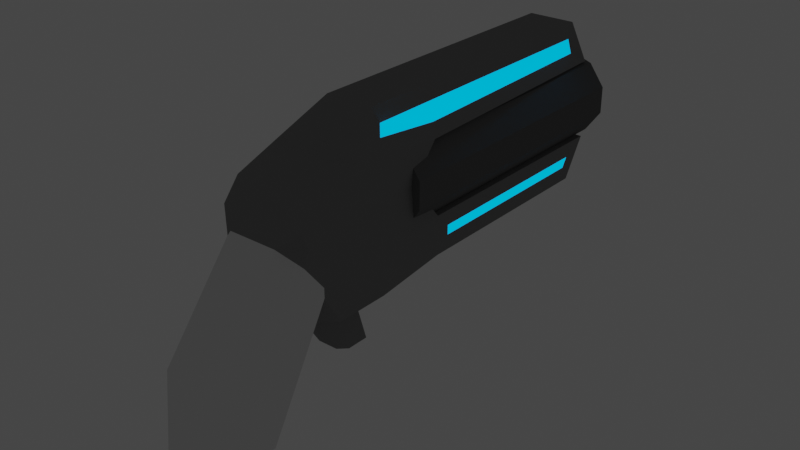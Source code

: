 # Source: Laser.blend  (saved by Blender 2.90.8; exported with 4.5.12 LTS)
import bpy
from mathutils import Matrix  # noqa: F401  (used for matrix-valued properties, if any)

bpy.ops.wm.read_factory_settings(use_empty=True)
scene = bpy.context.scene
scene.name = 'Scene'

# ---- collections
col_collection = bpy.data.collections.new('Collection'); scene.collection.children.link(col_collection)

# ---- materials (node trees are filled in below, after node groups)
mat_metal_01 = bpy.data.materials.new('Metal_01')
mat_metal_01.use_transparent_shadow = False
mat_metal_01.diffuse_color = (0.25, 0.25, 0.25, 1.0)
mat_metal_01.roughness = 0.6733
mat_rubber_handle_1 = bpy.data.materials.new('Rubber_Handle_1')
mat_rubber_handle_1.use_transparent_shadow = False
mat_rubber_handle_1.roughness = 0.6733
mat_blue_glow = bpy.data.materials.new('Blue_Glow')
mat_blue_glow.use_transparent_shadow = False
mat_blue_glow.diffuse_color = (0.0, 0.5, 1.0, 1.0)
mat_blue_glow.roughness = 0.6733
mat_full_reflection = bpy.data.materials.new('Full_Reflection')
mat_full_reflection.use_transparent_shadow = False
mat_full_reflection.diffuse_color = (0.15, 0.15, 0.15, 1.0)
mat_full_reflection.roughness = 0.6733

# ---- material node trees
mat_metal_01.use_nodes = True; mat_metal_01.node_tree.nodes.clear()
_N = mat_metal_01.node_tree.nodes; _L = mat_metal_01.node_tree.links
n0 = _N.new('ShaderNodeBsdfPrincipled'); n0.name = 'Principled BSDF'; n0.location = (10, 300)
n0.distribution = 'GGX'
n0.subsurface_method = 'BURLEY'
n0.inputs[0].default_value = (0.25, 0.25, 0.25, 1.0)
n0.inputs[2].default_value = 0.6733
n0.inputs[3].default_value = 1.0
n0.inputs[27].default_value = (0.0, 0.0, 0.0, 1.0)
n0.inputs[28].default_value = 1.0
n1 = _N.new('ShaderNodeOutputMaterial'); n1.name = 'Material Output'; n1.location = (300, 300)
_L.new(n0.outputs[0], n1.inputs[0])
n1.is_active_output = True
mat_rubber_handle_1.use_nodes = True; mat_rubber_handle_1.node_tree.nodes.clear()
_N = mat_rubber_handle_1.node_tree.nodes; _L = mat_rubber_handle_1.node_tree.links
n0 = _N.new('ShaderNodeBsdfPrincipled'); n0.name = 'Principled BSDF'; n0.location = (10, 300)
n0.distribution = 'GGX'
n0.subsurface_method = 'BURLEY'
n0.inputs[2].default_value = 0.6733
n0.inputs[3].default_value = 1.0
n0.inputs[27].default_value = (0.0, 0.0, 0.0, 1.0)
n0.inputs[28].default_value = 1.0
n1 = _N.new('ShaderNodeOutputMaterial'); n1.name = 'Material Output'; n1.location = (300, 300)
_L.new(n0.outputs[0], n1.inputs[0])
n1.is_active_output = True
mat_blue_glow.use_nodes = True; mat_blue_glow.node_tree.nodes.clear()
_N = mat_blue_glow.node_tree.nodes; _L = mat_blue_glow.node_tree.links
n0 = _N.new('ShaderNodeBsdfPrincipled'); n0.name = 'Principled BSDF'; n0.location = (10, 300)
n0.distribution = 'GGX'
n0.subsurface_method = 'BURLEY'
n0.inputs[0].default_value = (0.0, 0.5, 1.0, 1.0)
n0.inputs[2].default_value = 0.6733
n0.inputs[3].default_value = 1.0
n0.inputs[27].default_value = (0.0, 0.5, 1.0, 1.0)
n0.inputs[28].default_value = 1.0
n1 = _N.new('ShaderNodeOutputMaterial'); n1.name = 'Material Output'; n1.location = (300, 300)
_L.new(n0.outputs[0], n1.inputs[0])
n1.is_active_output = True
mat_full_reflection.use_nodes = True; mat_full_reflection.node_tree.nodes.clear()
_N = mat_full_reflection.node_tree.nodes; _L = mat_full_reflection.node_tree.links
n0 = _N.new('ShaderNodeBsdfPrincipled'); n0.name = 'Principled BSDF'; n0.location = (10, 300)
n0.distribution = 'GGX'
n0.subsurface_method = 'BURLEY'
n0.inputs[0].default_value = (0.15, 0.15, 0.15, 1.0)
n0.inputs[2].default_value = 0.6733
n0.inputs[3].default_value = 1.0
n0.inputs[27].default_value = (0.0, 0.0, 0.0, 1.0)
n0.inputs[28].default_value = 1.0
n1 = _N.new('ShaderNodeOutputMaterial'); n1.name = 'Material Output'; n1.location = (300, 300)
_L.new(n0.outputs[0], n1.inputs[0])
n1.is_active_output = True

# ---- world
world_world = bpy.data.worlds.new('World'); scene.world = world_world
world_world.use_nodes = True; world_world.node_tree.nodes.clear()
_N = world_world.node_tree.nodes; _L = world_world.node_tree.links
n0 = _N.new('ShaderNodeOutputWorld'); n0.name = 'World Output'; n0.location = (300, 300)
n1 = _N.new('ShaderNodeBackground'); n1.name = 'Background'; n1.location = (10, 300)
n1.inputs[0].default_value = (0.05088, 0.05088, 0.05088, 1.0)
_L.new(n1.outputs[0], n0.inputs[0])
n0.is_active_output = True
world_world.color = (0.05088, 0.05088, 0.05088)
world_world.use_sun_shadow = False
world_world.sun_shadow_jitter_overblur = 0.0

# ---- meshes
me_laser_pistol_01_cube_003 = bpy.data.meshes.new('Laser_Pistol_01_Cube.003')
me_laser_pistol_01_cube_003.from_pydata([(-0.07031, 0.3861, -1.389), (-0.07031, 0.5268, -1.3), (0.07031, 0.5268, -1.3), (0.07031, 0.3861, -1.389), (0.1259, 0.4348, -0.3055), (0.07031, 0.5268, -0.4222), (-0.07031, 0.5268, -0.4222), (-0.1259, 0.4348, -0.3055), (-0.1259, 0.3861, -0.1708), (0.1259, 0.3861, -0.1708), (0.07031, 0.5268, -0.652), (-0.07031, 0.5268, -0.652), (0.0981, 0.3861, -0.6311), (-0.0981, 0.3861, -0.6311), (0.0981, 0.2868, -0.5497), (0.1259, 0.2868, -0.299), (0.1259, 0.1646, -0.3969), (0.0981, 0.1646, -0.6476), (-0.0981, 0.2868, -0.5497), (-0.1259, 0.2868, -0.299), (-0.1259, 0.2868, -0.1421), (-0.1259, 0.3276, -0.1228), (-0.1259, 0.242, -0.1253), (-0.1259, 0.1646, -0.3969), (-0.1259, 0.1646, -0.1873), (0.1259, 0.2868, -0.1421), (0.1259, 0.242, -0.1253), (0.1259, 0.1646, -0.1873), (-0.0981, 0.1646, -0.6476), (0.0981, 0.1646, -1.351), (-0.0981, 0.1646, -1.351), (-0.0981, 0.04818, -0.6476), (0.0981, 0.04818, -0.6476), (0.1259, 0.04818, -0.3969), (-0.1259, 0.04818, -0.3969), (-0.1259, 0.04818, -0.24), (-0.1259, 0.1366, -0.1873), (0.1259, 0.3276, -0.1228), (0.0981, 0.04818, -1.28), (-0.0981, 0.04818, -1.28), (0.1259, 0.1366, -0.1873), (0.1259, 0.04818, -0.24), (-0.07191, 0.2868, -0.08941), (0.07191, 0.2868, -0.08941), (0.07029, 0.04818, -0.1873), (0.04086, 0.04818, -0.2239), (0.07318, 0.04818, -0.2546), (0.07389, -0.2306, 0.1385), (-0.07389, -0.2306, 0.1385), (-0.07389, -0.2414, 0.1295), (-0.01829, -0.2868, 0.09194), (0.01829, -0.2868, 0.09194), (0.07389, -0.2414, 0.1295), (0.07389, -0.2147, 0.1516), (0.01991, -0.1715, 0.1873), (-0.01991, -0.1715, 0.1873), (-0.07389, -0.2147, 0.1516), (-0.07029, 0.04818, -0.1873), (0.07318, 0.04818, -0.3458), (0.05319, -0.1115, -0.3442), (0.05319, -0.1115, -0.4105), (-0.07318, 0.04818, -0.3458), (-0.07318, 0.04818, -0.2546), (-0.04086, 0.04818, -0.2239), (-0.05319, -0.1115, -0.4105), (0.0297, -0.1115, -0.3219), (-0.0297, -0.1115, -0.3219), (-0.05319, -0.1115, -0.3442), (-0.109, 0.4634, -0.4085), (-0.08899, 0.4295, -0.6336), (-0.0823, 0.4843, -0.4388), (-0.07533, 0.483, -1.275), (-0.07925, 0.4834, -0.652), (-0.06737, 0.4299, -1.308), (0.07533, 0.483, -1.275), (0.06737, 0.4299, -1.308), (0.08899, 0.4295, -0.6336), (0.0823, 0.4843, -0.4388), (0.07925, 0.4834, -0.652), (0.109, 0.4634, -0.4085), (0.0981, 0.09226, -0.6917), (0.0981, 0.1205, -0.6917), (-0.0981, 0.1205, -0.6917), (-0.0981, 0.09226, -0.6917), (0.0981, 0.1205, -1.273), (0.0981, 0.09226, -1.256), (-0.0981, 0.09226, -1.256), (-0.0981, 0.1205, -1.273), (-0.1312, 0.1033, -0.02143), (-0.1312, 0.02629, -0.07954), (-0.1365, -0.112, 0.02823), (-0.1365, -0.03553, 0.0824), (0.0825, 0.01208, 0.1161), (-0.0825, 0.01208, 0.1161), (0.1312, -0.01959, -0.0918), (0.1312, 0.02629, -0.07954), (0.1365, -0.112, 0.02823), (0.1365, -0.1758, 0.003711), (0.1312, 0.1033, -0.02143), (0.1365, -0.03553, 0.0824), (-0.1312, -0.01959, -0.0918), (-0.1365, -0.1758, 0.003711), (-0.08089, -0.2302, -0.01718), (0.08089, -0.2302, -0.01718), (-0.07559, -0.091, -0.1022), (0.07559, -0.091, -0.1022), (-0.0772, 0.1494, 0.01336), (0.0772, 0.1494, 0.01336)], [], [(0, 1, 2, 3), (4, 5, 6, 7), (4, 7, 8, 9), (10, 11, 6, 5), (2, 1, 11, 10), (0, 3, 12, 13), (14, 15, 16, 17), (13, 12, 14, 18), (7, 13, 18, 19), (12, 4, 15, 14), (7, 19, 20, 21, 8), (22, 20, 19, 23, 24), (15, 25, 26, 27, 16), (28, 17, 29, 30), (19, 18, 28, 23), (18, 14, 17, 28), (31, 32, 33, 34), (24, 23, 34, 35, 36), (15, 4, 9, 37, 25), (17, 16, 33, 32), (23, 28, 31, 34), (30, 29, 38, 39), (32, 31, 39, 38), (16, 27, 40, 41, 33), (9, 8, 21, 42, 43, 37), (41, 44, 45, 46), (47, 48, 49, 50, 51, 52), (53, 54, 55, 56, 48, 47), (22, 42, 21, 20), (43, 26, 25, 37), (57, 36, 35), (40, 44, 41), (58, 46, 59, 60), (33, 41, 46, 58), (34, 33, 58, 61), (57, 35, 62, 63), (44, 57, 63, 45), (35, 34, 61, 62), (64, 60, 59, 65, 66, 67), (46, 45, 65, 59), (61, 58, 60, 64), (45, 63, 66, 65), (62, 61, 64, 67), (63, 62, 67, 66), (68, 69, 13, 7), (70, 68, 7, 6), (71, 72, 11, 1), (73, 71, 1, 0), (74, 75, 3, 2), (75, 76, 12, 3), (77, 78, 10, 5), (79, 77, 5, 4), (69, 73, 0, 13), (72, 70, 6, 11), (76, 79, 4, 12), (78, 74, 2, 10), (80, 81, 17, 32), (82, 83, 31, 28), (84, 85, 38, 29), (86, 87, 30, 39), (81, 84, 29, 17), (87, 82, 28, 30), (83, 86, 39, 31), (85, 80, 32, 38), (88, 89, 90, 91), (92, 93, 55, 54), (94, 95, 96, 97), (95, 98, 99, 96), (89, 100, 101, 90), (102, 103, 51, 50), (97, 96, 47, 52), (104, 105, 103, 102), (91, 90, 48, 56), (90, 101, 49, 48), (96, 99, 53, 47), (102, 50, 49, 101), (106, 42, 22, 88), (94, 97, 103, 105), (100, 36, 57, 104), (98, 26, 43, 107), (92, 54, 53, 99), (91, 56, 55, 93), (97, 52, 51, 103), (107, 106, 93, 92), (43, 42, 106, 107), (99, 98, 107, 92), (101, 100, 104, 102), (40, 94, 105, 44), (93, 106, 88, 91), (57, 44, 105, 104), (24, 36, 100, 89), (27, 26, 98, 95), (40, 27, 95, 94), (22, 24, 89, 88), (69, 72, 71, 73), (76, 78, 77, 79), (75, 74, 78, 76), (68, 70, 72, 69), (83, 82, 87, 86), (81, 80, 85, 84)])
me_laser_pistol_01_cube_003.polygons.foreach_set('use_smooth', [True] * 100)
me_laser_pistol_01_cube_003.polygons.foreach_set('material_index', [0, 0, 0, 0, 0, 0, 0, 0, 0, 0, 0, 0, 0, 0, 0, 0, 0, 0, 0, 0, 0, 0, 0, 0, 0, 0, 0, 0, 0, 0, 0, 0, 0, 0, 0, 0, 0, 0, 0, 0, 0, 0, 0, 0, 0, 0, 0, 0, 0, 0, 0, 0, 0, 0, 0, 0, 0, 0, 0, 0, 0, 0, 0, 0, 1, 1, 1, 1, 1, 1, 1, 1, 1, 1, 1, 1, 1, 1, 1, 1, 1, 1, 1, 1, 1, 1, 1, 1, 1, 1, 1, 1, 1, 1, 2, 2, 2, 2, 2, 2])
_k = set([(0, 1), (0, 3), (0, 13), (0, 73), (1, 2), (1, 11), (1, 71), (2, 3), (2, 10), (2, 74), (3, 12), (3, 75), (4, 5), (4, 7), (4, 9), (4, 12), (4, 15), (4, 79), (5, 6), (5, 10), (5, 77), (6, 7), (6, 11), (6, 70), (7, 8), (7, 13), (7, 19), (7, 68), (8, 9), (8, 21), (9, 37), (10, 78), (11, 72), (12, 13), (12, 14), (12, 76), (13, 18), (13, 69), (14, 15), (14, 17), (14, 18), (15, 16), (16, 17), (16, 33), (17, 28), (17, 29), (17, 32), (18, 19), (18, 28), (19, 23), (20, 21), (20, 22), (21, 42), (22, 24), (22, 42), (22, 88), (23, 28), (23, 34), (24, 36), (24, 89), (25, 26), (25, 37), (26, 27), (26, 43), (26, 98), (27, 40), (27, 95), (28, 30), (28, 31), (29, 30), (29, 38), (30, 39), (31, 34), (31, 39), (32, 33), (32, 38), (33, 41), (34, 35), (35, 36), (35, 57), (36, 57), (36, 100), (37, 43), (38, 39), (40, 41), (40, 44), (40, 94), (41, 44), (42, 43), (42, 106), (43, 107), (44, 57), (44, 105), (45, 46), (45, 63), (45, 65), (46, 58), (46, 59), (47, 52), (47, 53), (47, 96), (48, 49), (48, 56), (48, 90), (49, 50), (49, 101), (50, 51), (50, 102), (51, 52), (51, 103), (52, 97), (53, 54), (53, 99), (54, 55), (54, 92), (55, 56), (55, 93), (56, 91), (57, 104), (58, 60), (58, 61), (59, 60), (59, 65), (60, 64), (61, 62), (61, 64), (62, 63), (62, 67), (63, 66), (64, 67), (65, 66), (66, 67), (68, 69), (68, 70), (69, 72), (69, 73), (70, 72), (71, 72), (71, 73), (74, 75), (74, 78), (75, 76), (76, 78), (76, 79), (77, 78), (77, 79), (88, 91), (90, 91), (90, 101), (91, 93), (92, 93), (92, 99), (92, 107), (93, 106), (94, 97), (95, 96), (96, 97), (96, 99), (97, 103), (98, 99), (100, 101), (101, 102), (102, 103), (102, 104), (103, 105)])
me_laser_pistol_01_cube_003.attributes.new('sharp_edge', 'BOOLEAN', 'EDGE').data.foreach_set('value', [ (min(e.vertices), max(e.vertices)) in _k for e in me_laser_pistol_01_cube_003.edges])
_uv = me_laser_pistol_01_cube_003.uv_layers.new(name='UVMap')
_uv.uv.foreach_set('vector', [0.0, 0.0, 0.0, 1.0, 1.0, 1.0, 1.0, 0.0, 0.3952, 0.03624, 0.0, 0.8656, -1.0, 0.8656, -1.395, 0.03624, 0.3952, 0.03624, -1.395, 0.03624, -1.395, -0.9217, 0.3952, -0.9217, 0.0, 0.5, -1.0, 0.5, -1.0, -1.134, 0.0, -1.134, 0.0, 0.1052, -1.0, 0.1052, -1.0, -4.5, 0.0, -4.5, 0.0, 0.7384, 1.0, 0.7384, 1.198, -4.648, -0.1976, -4.648, 0.7728, 0.2936, -1.01, 0.2936, -0.3137, -0.5755, 1.469, -0.5755, 0.8024, 0.0, 2.198, 0.0, 2.198, -0.7064, 0.8024, -0.7064, 0.03624, 0.3459, 2.352, 0.0, 1.773, -0.7064, -0.009885, -0.7064, 0.3517, 0.0, -1.964, 0.3459, -2.01, -0.7064, -0.2272, -0.7064, 0.03624, 0.3459, -0.009885, -0.7064, -1.126, -0.7064, -1.263, -0.4164, -0.9217, 0.0, 0.7543, 0.9753, 0.8744, 1.294, 1.99, 1.294, 2.686, 0.4245, 1.196, 0.4245, 0.9901, 0.2936, -0.1256, 0.2936, -0.2457, -0.02469, 0.1956, -0.5755, 1.686, -0.5755, 0.8024, 0.469, 2.198, 0.469, 2.198, 5.469, 0.8024, 5.469, 0.9901, 0.2936, 2.773, 0.2936, 3.469, -0.5755, 1.686, -0.5755, 0.8024, 0.2936, 2.198, 0.2936, 2.198, -0.5755, 0.8024, -0.5755, 0.8024, 0.469, 2.198, 0.469, 2.395, -1.314, 0.6048, -1.314, 0.1956, 0.4245, 1.686, 0.4245, 1.686, -0.4033, 0.5706, -0.4033, 0.1956, 0.2257, 0.9901, 0.2936, 1.036, 1.346, 0.07831, 1.0, -0.2629, 0.5836, -0.1256, 0.2936, 0.469, 0.4245, -1.314, 0.4245, -1.314, -0.4033, 0.469, -0.4033, 0.6863, 0.4245, 2.469, 0.4245, 2.469, -0.4033, 0.6863, -0.4033, 0.8024, 0.4245, 2.198, 0.4245, 2.198, -0.4033, 0.8024, -0.4033, 0.1976, 0.469, -1.198, 0.469, -1.198, 4.969, 0.1976, 4.969, 0.6863, 0.4245, -0.8044, 0.4245, -0.8044, 0.2257, -0.4294, -0.4033, 0.6863, -0.4033, 0.3952, 0.0, -1.395, 0.0, -1.395, -0.4164, -1.011, -0.7064, 0.01132, -0.7064, 0.3952, -0.4164, 0.3952, 0.5706, -0.000177, 0.1956, -0.2095, 0.456, 0.02039, 0.6739, 0.02545, 0.6144, -1.025, 0.6144, -1.025, 0.5378, -0.63, 0.2145, -0.37, 0.2145, 0.02545, 0.5378, 0.02545, 0.7272, -0.3585, 1.034, -0.6415, 1.034, -1.025, 0.7272, -1.025, 0.6144, 0.02545, 0.6144, 0.6048, 0.9753, 0.9887, 1.294, 0.6048, 1.584, 0.6048, 1.294, 0.01132, 0.2936, 0.3952, -0.02469, 0.3952, 0.2936, 0.3952, 0.5836, 0.000177, 0.5967, -0.3952, 1.226, -0.3952, 0.5967, 0.3952, 0.2257, -0.000177, -0.4033, 0.3952, -0.4033, 0.3225, 0.5967, -0.3261, 0.5967, 0.3112, -0.539, 0.7826, -0.539, 0.3952, 0.6863, 0.3952, -0.4294, 0.02039, -0.3261, 0.02039, 0.3225, 0.6048, 0.6863, 2.395, 0.6863, 2.02, 0.3225, 0.9796, 0.3225, 0.000177, 0.1956, -0.3952, 0.5706, -0.02039, 0.6739, 0.2095, 0.456, 0.9998, 0.1956, 0.000177, 0.1956, 0.2095, 0.456, 0.7905, 0.456, 0.6048, 0.5706, 0.6048, 1.686, 0.9796, 1.323, 0.9796, 0.6739, 0.1218, 0.7826, 0.8782, 0.7826, 0.8782, 0.3112, 0.7112, 0.1528, 0.2888, 0.1528, 0.1218, 0.3112, 0.02039, 0.5967, -0.2095, 0.5967, -0.2888, -0.539, -0.1218, -0.539, 0.9796, 0.5967, 2.02, 0.5967, 1.878, -0.539, 1.122, -0.539, 0.7905, 0.5967, 0.2095, 0.5967, 0.2888, -0.539, 0.7112, -0.539, 0.6739, 0.5967, 1.323, 0.5967, 1.783, -0.539, 1.311, -0.539, 0.2095, 0.5967, -0.02039, 0.5967, 0.1218, -0.539, 0.2888, -0.539, 0.7642, 0.532, 2.37, 0.3102, 2.352, 0.0, 0.03624, 0.3459, 0.9868, 0.7099, 0.7642, 0.532, 0.03624, 0.3459, 0.8656, 1.0, 4.933, 0.6857, 0.4999, 0.6911, 0.5, 1.0, 5.105, 1.0, 5.168, 0.3142, 4.933, 0.6857, 5.105, 1.0, 5.738, 0.0, -0.06706, 0.6857, 0.1684, 0.3142, 0.7384, 0.0, 0.1052, 1.0, 0.1684, 0.3142, -4.63, 0.309, -4.648, 0.0, 0.7384, 0.0, -1.013, 0.7099, 0.4996, 0.69, 0.5, 1.0, -1.134, 1.0, -1.236, 0.532, -1.013, 0.7099, -1.134, 1.0, -1.964, 0.3459, 0.3696, 0.309, 5.168, 0.3142, 5.738, 0.0, 0.3517, 0.0, 2.5, 0.69, 0.9868, 0.7099, 0.8656, 1.0, 2.5, 1.0, 0.3699, 0.3102, -1.236, 0.532, -1.964, 0.3459, 0.3517, 0.0, -4.5, 0.6911, -0.06706, 0.6857, 0.1052, 1.0, -4.5, 1.0, 0.7825, -0.08979, 0.7825, 0.111, 0.469, 0.4245, 0.469, -0.4033, 0.7825, 1.111, 0.7825, 0.9102, 0.469, 0.5967, 0.469, 1.424, 4.913, 0.111, 4.792, -0.08979, 4.969, -0.4033, 5.469, 0.4245, 4.792, 0.9102, 4.913, 1.111, 5.469, 1.424, 4.969, 0.5967, 0.7825, 0.111, 4.913, 0.111, 5.469, 0.4245, 0.469, 0.4245, 4.913, 1.111, 0.7825, 1.111, 0.469, 1.424, 5.469, 1.424, 0.7825, 0.9102, 4.792, 0.9102, 4.969, 0.5967, 0.469, 0.5967, 4.792, -0.08979, 0.7825, -0.08979, 0.469, -0.4033, 4.969, -0.4033, 0.01595, 0.9884, 0.4292, 0.4411, -0.3372, -0.5423, -0.7224, 0.001481, 0.0867, 0.34, -1.087, 0.34, -0.6415, -0.9657, -0.3585, -0.9657, 0.5164, 0.1148, 0.4292, 0.4411, -0.3372, -0.5423, -0.1628, -0.9961, 0.4292, 0.4411, 0.01595, 0.9884, -0.7224, 0.001481, -0.3372, -0.5423, 0.4292, 0.4411, 0.5164, 0.1148, -0.1628, -0.9961, -0.3372, -0.5423, 0.9248, 0.9857, 2.075, 0.9857, 1.63, 0.2098, 1.37, 0.2098, 0.8372, 0.00392, 0.6628, 0.4577, -0.121, -0.3856, -0.05764, -0.4622, 0.9625, 0.607, 2.038, 0.607, 2.075, -0.3827, 0.9248, -0.3827, 0.2776, 0.001481, 0.6628, -0.5423, -0.121, -1.386, -0.2144, -1.273, 0.6628, 0.4577, 0.8372, 0.00392, -0.05764, -0.4622, -0.121, -0.3856, 0.6628, 0.4577, 0.2776, 1.001, -0.2144, -0.2728, -0.121, -0.3856, 0.9248, 0.9857, 1.37, 0.2098, 0.9746, -0.05764, 0.5294, 0.8372, 0.7686, 0.3168, 1.499, 1.294, 1.754, 0.9753, 1.016, -0.01161, 0.4329, 0.1148, 0.4706, -0.9961, 0.07519, -1.383, 0.03751, -0.393, 0.5671, 0.1148, 0.6048, 1.226, 1.0, 0.5967, 0.9625, -0.393, 0.01595, 0.9884, 0.7543, 1.975, 0.4994, 2.294, -0.2314, 1.317, 0.0867, 0.34, -0.3585, -0.9657, 0.02545, -1.273, 0.4706, 0.001481, 0.5294, 0.001481, 0.9746, -1.273, 1.358, -0.9657, 0.9133, 0.34, 0.4706, 0.8372, 0.02545, -0.05764, -0.37, 0.2098, 0.07519, 0.9857, 0.04901, 0.3168, -1.049, 0.3168, -1.087, -0.66, 0.0867, -0.66, 0.01132, 0.2936, -1.011, 0.2936, -1.049, -0.6832, 0.04901, -0.6832, 0.2776, 0.001481, 1.016, 0.9884, 0.7686, 1.317, 0.0378, 0.34, 0.5294, 0.00392, 0.5671, 1.115, 0.9625, 0.607, 0.9248, -0.3827, 0.3952, 0.2257, 0.4329, -0.8852, 0.03751, -1.393, -0.000177, -0.4033, 0.0378, 0.34, 0.7686, 1.317, 1.016, 0.9884, 0.2776, 0.001481, 0.000177, 0.5967, 0.9998, 0.5967, 1.038, -0.393, -0.03751, -0.393, 0.1956, 0.4245, 0.1956, 0.2257, -0.4836, -0.8852, -0.5708, -0.5589, 0.1956, 0.4245, -0.2457, 0.9753, -0.984, -0.01161, -0.5708, -0.5589, 0.1956, 0.2257, 0.1956, 0.4245, -0.5708, -0.5589, -0.4836, -0.8852, 0.7543, 0.9753, 1.196, 0.4245, 0.4292, -0.5589, 0.01595, -0.01161, 0.3696, 0.309, 0.4999, 0.6911, 4.933, 0.6857, 5.168, 0.3142, 0.3699, 0.3102, 0.4996, 0.69, -1.013, 0.7099, -1.236, 0.532, 0.1684, 0.3142, -0.06706, 0.6857, -4.5, 0.6911, -4.63, 0.309, 0.7642, 0.532, 0.9868, 0.7099, 2.5, 0.69, 2.37, 0.3102, 0.7825, 0.9102, 0.7825, 1.111, 4.913, 1.111, 4.792, 0.9102, 0.7825, 0.111, 0.7825, -0.08979, 4.792, -0.08979, 4.913, 0.111])
me_laser_pistol_01_cube_003.materials.append(mat_metal_01)
me_laser_pistol_01_cube_003.materials.append(mat_rubber_handle_1)
me_laser_pistol_01_cube_003.materials.append(mat_blue_glow)
me_laser_pistol_01_cube_003.use_remesh_fix_poles = True
me_laser_pistol_01_cube_003.use_remesh_preserve_attributes = False
me_laser_pistol_01_cube_003.use_mirror_vertex_groups = False
me_laser_pistol_01_cube_003.update()
me_laser_pistol_01_cube_003.normals_split_custom_set([tuple(v) for v in zip(*[iter([0.0, 0.5349, -0.8449, 0.0, 0.5349, -0.8449, 0.0, 0.5349, -0.8449, 0.0, 0.5349, -0.8449, 0.0, 0.7852, 0.6193, 0.0, 0.7852, 0.6193, 0.0, 0.7852, 0.6193, 0.0, 0.7852, 0.6193, 0.0, 0.9406, 0.3396, 0.0, 0.9406, 0.3396, 0.0, 0.9406, 0.3396, 0.0, 0.9406, 0.3396, 0.0, 1.0, 0.0, 0.0, 1.0, 0.0, 0.0, 1.0, 0.0, 0.0, 1.0, 0.0, 0.0, 1.0, 0.0, 0.0, 1.0, 0.0, 0.0, 1.0, 0.0, 0.0, 1.0, 0.0, 0.0, -1.0, 0.0, 0.0, -1.0, 0.0, 0.0, -1.0, 0.0, 0.0, -1.0, 0.0, 0.9901, 0.08791, -0.1097, 0.9901, 0.08791, -0.1097, 0.9901, 0.08791, -0.1097, 0.9901, 0.08791, -0.1097, 0.0, -0.6339, -0.7734, 0.0, -0.6339, -0.7734, 0.0, -0.6339, -0.7734, 0.0, -0.6339, -0.7734, -0.9951, -0.03311, -0.09317, -0.9951, -0.03311, -0.09317, -0.9951, -0.03311, -0.09317, -0.9951, -0.03311, -0.09317, 0.9951, -0.03311, -0.09317, 0.9951, -0.03311, -0.09317, 0.9951, -0.03311, -0.09317, 0.9951, -0.03311, -0.09317, -1.0, 2.432e-08, 0.0, -1.0, 5.451e-08, 0.0, -1.0, 4.973e-08, 0.0, -1.0, 2.432e-08, 0.0, -1.0, 2.432e-08, 0.0, -1.0, 7.621e-08, 0.0, -1.0, 4.973e-08, 0.0, -1.0, 5.451e-08, 0.0, -1.0, 7.929e-10, 0.0, -1.0, 2.748e-08, 0.0, 1.0, 9.885e-08, 0.0, 1.0, 8.705e-08, 0.0, 1.0, 1.524e-07, 0.0, 1.0, 5.496e-08, 0.0, 1.0, 1.586e-09, 0.0, 0.0, 1.0, 0.0, 0.0, 1.0, 0.0, 0.0, 1.0, 0.0, 0.0, 1.0, 0.0, -0.9901, 0.08791, -0.1097, -0.9901, 0.08791, -0.1097, -0.9901, 0.08791, -0.1097, -0.9901, 0.08791, -0.1097, 0.0, 0.6252, -0.7805, 0.0, 0.6252, -0.7805, 0.0, 0.6252, -0.7805, 0.0, 0.6252, -0.7805, 0.0, -1.0, 0.0, 0.0, -1.0, 0.0, 0.0, -1.0, 1.162e-08, 0.0, -1.0, 1.162e-08, -1.0, 2.748e-08, 0.0, -1.0, 7.929e-10, 0.0, -1.0, -4.22e-08, 0.0, -1.0, -4.22e-08, 0.0, -1.0, -4.22e-08, 0.0, 1.0, 9.885e-08, 0.0, 1.0, 2.432e-08, 0.0, 1.0, 2.432e-08, 0.0, 1.0, 2.432e-08, 0.0, 1.0, 8.705e-08, 0.0, 0.9939, 0.0, -0.1102, 0.9939, 0.0, -0.1102, 0.9939, 0.0, -0.1102, 0.9939, 0.0, -0.1102, -0.9939, 0.0, -0.1102, -0.9939, 0.0, -0.1102, -0.9939, 0.0, -0.1102, -0.9939, 0.0, -0.1102, 0.0, -0.517, -0.856, 0.0, -0.517, -0.856, 0.0, -0.517, -0.856, 0.0, -0.517, -0.856, 0.0, -1.0, 0.0, 0.0, -1.0, 0.0, 0.0, -1.0, 0.0, 0.0, -1.0, 0.0, 1.0, 1.586e-09, 0.0, 1.0, 5.496e-08, 0.0, 1.0, -8.44e-08, 0.0, 1.0, -8.44e-08, 0.0, 1.0, -8.44e-08, 0.0, 0.0, 0.6339, 0.7734, 0.0, 0.6339, 0.7734, 0.0, 0.6339, 0.7734, 0.0, 0.6339, 0.7734, 0.0, 0.6339, 0.7734, 0.0, 0.6339, 0.7734, 0.0, -1.0, -1.811e-08, 0.0, -1.0, -2.564e-08, 0.0, -1.0, -1.739e-08, 0.0, -1.0, -2.194e-08, 2.805e-08, -0.6375, 0.7705, 2.805e-08, -0.6375, 0.7705, 0.0, -0.6375, 0.7705, 0.0, -0.6375, 0.7705, 0.0, -0.6375, 0.7705, 0.0, -0.6375, 0.7705, 5.611e-08, -0.6374, 0.7705, 5.611e-08, -0.6374, 0.7705, 5.611e-08, -0.6374, 0.7705, 5.611e-08, -0.6374, 0.7705, 2.805e-08, -0.6375, 0.7705, 2.805e-08, -0.6375, 0.7705, -0.6986, -0.02027, 0.7152, -0.6986, -0.02027, 0.7152, -0.6986, -0.02027, 0.7152, -0.6986, -0.02027, 0.7152, 0.6986, -0.02027, 0.7152, 0.6986, -0.02027, 0.7152, 0.6986, -0.02027, 0.7152, 0.6986, -0.02027, 0.7152, -0.6316, -0.397, 0.6659, -0.6316, -0.397, 0.6659, -0.6316, -0.397, 0.6659, 0.6316, -0.397, 0.6659, 0.6316, -0.397, 0.6659, 0.6316, -0.397, 0.6659, 0.9923, -0.1242, 0.0, 0.9923, -0.1242, 0.0, 0.9923, -0.1242, 0.0, 0.9923, -0.1242, 0.0, 0.0, -1.0, 1.162e-08, 0.0, -1.0, -1.811e-08, 0.0, -1.0, -2.194e-08, 0.0, -1.0, 2.301e-08, 0.0, -1.0, 1.162e-08, 0.0, -1.0, 1.162e-08, 0.0, -1.0, 2.301e-08, 0.0, -1.0, 2.301e-08, 0.0, -1.0, -7.693e-08, 0.0, -1.0, -5.433e-08, 0.0, -1.0, -6.581e-08, 0.0, -1.0, -5.216e-08, 0.0, -1.0, -2.564e-08, 0.0, -1.0, -7.693e-08, 0.0, -1.0, -5.216e-08, 0.0, -1.0, -1.739e-08, 0.0, -1.0, -5.433e-08, 0.0, -1.0, 1.162e-08, 0.0, -1.0, 2.301e-08, 0.0, -1.0, -6.581e-08, 0.0, -1.0, 2.617e-08, 0.0, -1.0, 2.617e-08, 0.0, -1.0, 2.617e-08, 0.0, -1.0, 2.617e-08, 0.0, -1.0, 2.617e-08, 0.0, -1.0, 2.617e-08, 0.6172, -0.4424, 0.6507, 0.6172, -0.4424, 0.6507, 0.6172, -0.4424, 0.6507, 0.6172, -0.4424, 0.6507, 0.0, 0.3755, -0.9268, 0.0, 0.3755, -0.9268, 0.0, 0.3755, -0.9268, 0.0, 0.3755, -0.9268, 0.0, -0.523, 0.8524, 0.0, -0.523, 0.8524, 0.0, -0.523, 0.8524, 0.0, -0.523, 0.8524, -0.9923, -0.1242, 0.0, -0.9923, -0.1242, 0.0, -0.9923, -0.1242, 0.0, -0.9923, -0.1242, 0.0, -0.6172, -0.4424, 0.6507, -0.6172, -0.4424, 0.6507, -0.6172, -0.4424, 0.6507, -0.6172, -0.4424, 0.6507, -0.9757, 0.1876, -0.1127, -0.9757, 0.1876, -0.1127, -0.9757, 0.1876, -0.1127, -0.9757, 0.1876, -0.1127, -0.8587, 0.5038, -0.09366, -0.8587, 0.5038, -0.09366, -0.8587, 0.5038, -0.09366, -0.8587, 0.5038, -0.09366, -0.9876, 0.1572, -0.003098, -0.9876, 0.1572, -0.003098, -0.9876, 0.1572, -0.003098, -0.9876, 0.1572, -0.003098, -0.9994, -0.02852, -0.01989, -0.9994, -0.02852, -0.01989, -0.9994, -0.02852, -0.01989, -0.9994, -0.02852, -0.01989, 0.9994, -0.02852, -0.01989, 0.9994, -0.02852, -0.01989, 0.9994, -0.02852, -0.01989, 0.9994, -0.02852, -0.01989, 0.9854, 0.1667, -0.03396, 0.9854, 0.1667, -0.03396, 0.9854, 0.1667, -0.03396, 0.9854, 0.1667, -0.03396, 0.9712, 0.2381, -0.007184, 0.9712, 0.2381, -0.007184, 0.9712, 0.2381, -0.007184, 0.9712, 0.2381, -0.007184, 0.8587, 0.5038, -0.09366, 0.8587, 0.5038, -0.09366, 0.8587, 0.5038, -0.09366, 0.8587, 0.5038, -0.09366, -0.9854, 0.1667, -0.03396, -0.9854, 0.1667, -0.03396, -0.9854, 0.1667, -0.03396, -0.9854, 0.1667, -0.03396, -0.9712, 0.2381, -0.007184, -0.9712, 0.2381, -0.007184, -0.9712, 0.2381, -0.007184, -0.9712, 0.2381, -0.007184, 0.9757, 0.1876, -0.1127, 0.9757, 0.1876, -0.1127, 0.9757, 0.1876, -0.1127, 0.9757, 0.1876, -0.1127, 0.9876, 0.1572, -0.003098, 0.9876, 0.1572, -0.003098, 0.9876, 0.1572, -0.003098, 0.9876, 0.1572, -0.003098, 1.0, -6.737e-08, 0.0, 1.0, -1.441e-08, 0.0, 1.0, 0.0, 0.0, 1.0, -7.061e-08, 0.0, -1.0, -1.131e-07, 0.0, -1.0, -6.737e-08, 0.0, -1.0, -7.061e-08, 0.0, -1.0, -1.316e-07, 0.0, 1.0, -9.425e-09, 0.0, 1.0, -6.625e-08, 0.0, 1.0, -7.061e-08, 0.0, 1.0, 0.0, 0.0, -1.0, -6.625e-08, 0.0, -1.0, -1.195e-07, 0.0, -1.0, -1.316e-07, 0.0, -1.0, -7.061e-08, 0.0, 1.0, -1.441e-08, 0.0, 1.0, -9.425e-09, 0.0, 1.0, 0.0, 0.0, 1.0, 0.0, 0.0, -1.0, -1.195e-07, 0.0, -1.0, -1.131e-07, 0.0, -1.0, -1.316e-07, 0.0, -1.0, -1.316e-07, 0.0, -1.0, -6.737e-08, 0.0, -1.0, -6.625e-08, 0.0, -1.0, -7.061e-08, 0.0, -1.0, -7.061e-08, 0.0, 1.0, -6.625e-08, 0.0, 1.0, -6.737e-08, 0.0, 1.0, -7.061e-08, 0.0, 1.0, -7.061e-08, 0.0, -0.9995, 0.01905, -0.02511, -0.9995, 0.01887, -0.02552, -0.9995, 0.01805, -0.02668, -0.9995, 0.01871, -0.02557, 0.0, 0.3615, 0.9324, 0.0, 0.3615, 0.9324, 0.0, 0.3615, 0.9324, 0.0, 0.3615, 0.9324, 0.9991, 0.007956, -0.04073, 0.9993, 0.01103, -0.03631, 0.9993, 0.01176, -0.03507, 0.9993, 0.01176, -0.03507, 0.9995, 0.01895, -0.02525, 0.9995, 0.01905, -0.02511, 0.9995, 0.01871, -0.02557, 0.9995, 0.01871, -0.02557, -0.9995, 0.01887, -0.02552, -0.9991, 0.007956, -0.04073, -0.9993, 0.01176, -0.03507, -0.9995, 0.01805, -0.02668, 0.0, -0.8875, -0.4608, 0.0, -0.8875, -0.4608, 0.0, -0.8875, -0.4608, 0.0, -0.8875, -0.4608, 0.9185, -0.1618, 0.3609, 0.9185, -0.1618, 0.3609, 0.9185, -0.1618, 0.3609, 0.9185, -0.1618, 0.3609, 0.0, -0.5215, -0.8532, 0.0, -0.5215, -0.8532, 0.0, -0.5215, -0.8532, 0.0, -0.5215, -0.8532, -0.9314, -0.2144, 0.2941, -0.9314, -0.2144, 0.2941, -0.9314, -0.2144, 0.2941, -0.9314, -0.2144, 0.2941, -0.9185, -0.1618, 0.3609, -0.9185, -0.1618, 0.3609, -0.9185, -0.1618, 0.3609, -0.9185, -0.1618, 0.3609, 0.9314, -0.2144, 0.2941, 0.9314, -0.2144, 0.2941, 0.9314, -0.2144, 0.2941, 0.9314, -0.2144, 0.2941, -0.6748, -0.7376, -0.02409, -0.6748, -0.7376, -0.02409, -0.6748, -0.7376, -0.02409, -0.6748, -0.7376, -0.02409, -0.7199, 0.4333, 0.5422, -0.7198, 0.4334, 0.5423, -0.7198, 0.4334, 0.5423, -0.72, 0.4332, 0.5421, 0.6286, -0.3891, -0.6734, 0.6293, -0.3888, -0.6729, 0.6293, -0.3888, -0.6729, 0.6258, -0.3904, -0.6753, -0.6286, -0.3891, -0.6734, -0.6251, -0.3907, -0.6758, -0.6251, -0.3907, -0.6758, -0.6258, -0.3904, -0.6753, 0.72, 0.4332, 0.5421, 0.7198, 0.4334, 0.5423, 0.7198, 0.4334, 0.5423, 0.7199, 0.4333, 0.5422, 0.5972, 0.1017, 0.7956, 0.5972, 0.1017, 0.7956, 0.5972, 0.1017, 0.7956, 0.5972, 0.1017, 0.7956, -0.5972, 0.1017, 0.7956, -0.5972, 0.1017, 0.7956, -0.5972, 0.1017, 0.7956, -0.5972, 0.1017, 0.7956, 0.6748, -0.7376, -0.02409, 0.6748, -0.7376, -0.02409, 0.6748, -0.7376, -0.02409, 0.6748, -0.7376, -0.02409, 0.0, 0.5991, 0.8007, 0.0, 0.5991, 0.8007, 0.0, 0.5991, 0.8007, 0.0, 0.5991, 0.8007, 0.0, 0.5991, 0.8007, 0.0, 0.5991, 0.8007, 0.0, 0.5991, 0.8007, 0.0, 0.5991, 0.8007, 0.7201, 0.4332, 0.542, 0.72, 0.4332, 0.5421, 0.7199, 0.4333, 0.5422, 0.7201, 0.4332, 0.542, -0.6293, -0.3888, -0.6729, -0.6286, -0.3891, -0.6734, -0.6258, -0.3904, -0.6753, -0.6293, -0.3888, -0.6729, 0.6251, -0.3907, -0.6758, 0.6286, -0.3891, -0.6734, 0.6258, -0.3904, -0.6753, 0.6251, -0.3907, -0.6758, -0.7201, 0.4332, 0.542, -0.7199, 0.4333, 0.5422, -0.72, 0.4332, 0.5421, -0.7201, 0.4332, 0.542, 0.0, -0.5215, -0.8532, 0.0, -0.5215, -0.8532, 0.0, -0.5215, -0.8532, 0.0, -0.5215, -0.8532, -0.9991, 0.006972, -0.04199, -0.9991, 0.006972, -0.04199, -0.9991, 0.007956, -0.04073, -0.9995, 0.01887, -0.02552, 0.9995, 0.01929, -0.0248, 0.9995, 0.01929, -0.0248, 0.9995, 0.01905, -0.02511, 0.9995, 0.01895, -0.02525, 0.9991, 0.006972, -0.04199, 0.9991, 0.006972, -0.04199, 0.9993, 0.01103, -0.03631, 0.9991, 0.007956, -0.04073, -0.9995, 0.01929, -0.0248, -0.9995, 0.01929, -0.0248, -0.9995, 0.01887, -0.02552, -0.9995, 0.01905, -0.02511, -0.9996, 0.01932, -0.01967, -0.9996, 0.01932, -0.01967, -0.9996, 0.01932, -0.01967, -0.9996, 0.01932, -0.01967, 0.9156, 0.3943, -0.07942, 0.9156, 0.3943, -0.07942, 0.9156, 0.3943, -0.07942, 0.9156, 0.3943, -0.07942, 0.9996, 0.01932, -0.01967, 0.9996, 0.01932, -0.01967, 0.9996, 0.01932, -0.01967, 0.9996, 0.01932, -0.01967, -0.9156, 0.3943, -0.07942, -0.9156, 0.3943, -0.07942, -0.9156, 0.3943, -0.07942, -0.9156, 0.3943, -0.07942, -1.0, -6.737e-08, 0.0, -1.0, -1.131e-07, 0.0, -1.0, -1.195e-07, 0.0, -1.0, -6.625e-08, 0.0, 1.0, -1.441e-08, 0.0, 1.0, -6.737e-08, 0.0, 1.0, -6.625e-08, 0.0, 1.0, -9.425e-09, 0.0])] * 3)])
me_laser_pistol_01_barrel_cylinder = bpy.data.meshes.new('Laser_Pistol_01_Barrel_Cylinder')
me_laser_pistol_01_barrel_cylinder.from_pydata([(0.07758, 0.3767, -1.41), (0.07758, 0.3767, -0.5366), (0.1255, 0.3107, -0.5366), (0.1255, 0.3107, -1.41), (0.1255, 0.2291, -0.5366), (0.1255, 0.2291, -1.41), (0.0, 0.4019, -1.41), (0.0, 0.4019, -0.5366), (0.07758, 0.1631, -0.5366), (0.07758, 0.1631, -1.41), (0.0, 0.1379, -0.5366), (0.0, 0.1379, -1.41), (-0.07758, 0.1631, -0.5366), (-0.07758, 0.1631, -1.41), (-0.1255, 0.2291, -0.5366), (-0.1255, 0.2291, -1.41), (-0.1255, 0.3107, -0.5366), (-0.1255, 0.3107, -1.41), (-0.07758, 0.3767, -0.5366), (-0.07758, 0.3767, -1.41), (0.06154, 0.1852, -1.41), (0.09958, 0.2376, -1.41), (0.09958, 0.3023, -1.41), (0.06154, 0.3546, -1.41), (0.0, 0.3746, -1.41), (-0.06154, 0.1852, -1.41), (0.0, 0.1652, -1.41), (-0.09958, 0.2376, -1.41), (-0.09958, 0.3023, -1.41), (-0.06154, 0.3546, -1.41), (0.09958, 0.3023, -0.6748), (0.06154, 0.3546, -0.6748), (0.09958, 0.2376, -0.6748), (0.06154, 0.1852, -0.6748), (0.0, 0.1652, -0.6748), (-0.06154, 0.1852, -0.6748), (-0.09958, 0.2376, -0.6748), (-0.09958, 0.3023, -0.6748), (-0.06154, 0.3546, -0.6748), (0.0, 0.3746, -0.6748)], [], [(0, 1, 2, 3), (3, 2, 4, 5), (6, 7, 1, 0), (5, 4, 8, 9), (9, 8, 10, 11), (11, 10, 12, 13), (13, 12, 14, 15), (15, 14, 16, 17), (17, 16, 18, 19), (19, 18, 7, 6), (1, 7, 18, 16, 14, 12, 10, 8, 4, 2), (20, 21, 5, 9), (21, 22, 3, 5), (22, 23, 0, 3), (23, 24, 6, 0), (25, 26, 11, 13), (26, 20, 9, 11), (27, 25, 13, 15), (28, 27, 15, 17), (29, 28, 17, 19), (24, 29, 19, 6), (23, 22, 30, 31), (31, 30, 32, 33, 34, 35, 36, 37, 38, 39), (29, 24, 39, 38), (25, 27, 36, 35), (24, 23, 31, 39), (21, 20, 33, 32), (27, 28, 37, 36), (26, 25, 35, 34), (22, 21, 32, 30), (28, 29, 38, 37), (20, 26, 34, 33)])
me_laser_pistol_01_barrel_cylinder.polygons.foreach_set('use_smooth', [True] * 32)
me_laser_pistol_01_barrel_cylinder.polygons.foreach_set('material_index', [0, 0, 0, 0, 0, 0, 0, 0, 0, 0, 0, 0, 0, 0, 0, 0, 0, 0, 0, 0, 0, 1, 1, 1, 1, 1, 1, 1, 1, 1, 1, 1])
_k = set([(0, 1), (0, 3), (0, 6), (1, 2), (1, 7), (2, 3), (2, 4), (3, 5), (4, 5), (4, 8), (5, 9), (6, 7), (6, 19), (7, 18), (8, 9), (8, 10), (9, 11), (10, 11), (10, 12), (11, 13), (12, 13), (12, 14), (13, 15), (14, 15), (14, 16), (15, 17), (16, 17), (16, 18), (17, 19), (18, 19), (20, 21), (20, 26), (20, 33), (21, 22), (21, 32), (22, 23), (22, 30), (23, 24), (23, 31), (24, 29), (24, 39), (25, 26), (25, 27), (25, 35), (26, 34), (27, 28), (27, 36), (28, 29), (28, 37), (29, 38), (30, 31), (30, 32), (31, 39), (32, 33), (33, 34), (34, 35), (35, 36), (36, 37), (37, 38), (38, 39)])
me_laser_pistol_01_barrel_cylinder.attributes.new('sharp_edge', 'BOOLEAN', 'EDGE').data.foreach_set('value', [ (min(e.vertices), max(e.vertices)) in _k for e in me_laser_pistol_01_barrel_cylinder.edges])
_uv = me_laser_pistol_01_barrel_cylinder.uv_layers.new(name='UVMap')
_uv.uv.foreach_set('vector', [0.0, 0.0, 0.0, 0.0, 0.0, 0.0, 0.0, 0.0, 0.0, 0.0, 0.0, 0.0, 0.0, 0.0, 0.0, 0.0, 0.0, 0.0, 0.0, 0.0, 0.0, 0.0, 0.0, 0.0, 0.0, 0.0, 0.0, 0.0, 0.0, 0.0, 0.0, 0.0, 0.0, 0.0, 0.0, 0.0, 0.0, 0.0, 0.0, 0.0, 0.0, 0.0, 0.0, 0.0, 0.0, 0.0, 0.0, 0.0, 0.0, 0.0, 0.0, 0.0, 0.0, 0.0, 0.0, 0.0, 0.0, 0.0, 0.0, 0.0, 0.0, 0.0, 0.0, 0.0, 0.0, 0.0, 0.0, 0.0, 0.0, 0.0, 0.0, 0.0, 0.0, 0.0, 0.0, 0.0, 0.0, 0.0, 0.0, 0.0, 0.0, 0.0, 0.0, 0.0, 0.0, 0.0, 0.0, 0.0, 0.0, 0.0, 0.0, 0.0, 0.0, 0.0, 0.0, 0.0, 0.0, 0.0, 0.0, 0.0, 0.0, 0.0, 0.0, 0.0, 0.0, 0.0, 0.0, 0.0, 0.0, 0.0, 0.0, 0.0, 0.0, 0.0, 0.0, 0.0, 0.0, 0.0, 0.0, 0.0, 0.0, 0.0, 0.0, 0.0, 0.0, 0.0, 0.0, 0.0, 0.0, 0.0, 0.0, 0.0, 0.0, 0.0, 0.0, 0.0, 0.0, 0.0, 0.0, 0.0, 0.0, 0.0, 0.0, 0.0, 0.0, 0.0, 0.0, 0.0, 0.0, 0.0, 0.0, 0.0, 0.0, 0.0, 0.0, 0.0, 0.0, 0.0, 0.0, 0.0, 0.0, 0.0, 0.0, 0.0, 0.0, 0.0, 0.0, 0.0, 0.0, 0.0, 0.0, 0.0, 0.0, 0.0, 0.0, 0.0, 0.0, 0.0, 0.0, 0.0, 0.0, 0.0, 0.0, 0.0, 0.0, 0.0, 0.0, 0.0, 0.0, 0.0, 0.0, 0.0, 0.0, 0.0, 0.0, 0.0, 0.0, 0.0, 0.0, 0.0, 0.0, 0.0, 0.0, 0.0, 0.0, 0.0, 0.0, 0.0, 0.0, 0.0, 0.0, 0.0, 0.0, 0.0, 0.0, 0.0, 0.0, 0.0, 0.0, 0.0, 0.0, 0.0, 0.0, 0.0, 0.0, 0.0, 0.0, 0.0, 0.0, 0.0, 0.0, 0.0, 0.0, 0.0, 0.0, 0.0, 0.0, 0.0, 0.0, 0.0, 0.0, 0.0, 0.0, 0.0, 0.0, 0.0, 0.0, 0.0, 0.0, 0.0, 0.0, 0.0, 0.0, 0.0, 0.0, 0.0, 0.0, 0.0, 0.0, 0.0, 0.0, 0.0, 0.0, 0.0, 0.0, 0.0, 0.0, 0.0, 0.0, 0.0, 0.0, 0.0, 0.0, 0.0, 0.0, 0.0, 0.0, 0.0, 0.0, 0.0])
me_laser_pistol_01_barrel_cylinder.materials.append(mat_full_reflection)
me_laser_pistol_01_barrel_cylinder.materials.append(mat_blue_glow)
me_laser_pistol_01_barrel_cylinder.use_remesh_fix_poles = True
me_laser_pistol_01_barrel_cylinder.use_remesh_preserve_attributes = False
me_laser_pistol_01_barrel_cylinder.use_mirror_vertex_groups = False
me_laser_pistol_01_barrel_cylinder.update()
me_laser_pistol_01_barrel_cylinder.normals_split_custom_set([tuple(v) for v in zip(*[iter([0.809, 0.5878, 0.0, 0.809, 0.5878, 0.0, 0.809, 0.5878, 0.0, 0.809, 0.5878, 0.0, 1.0, 0.0, 0.0, 1.0, 0.0, 0.0, 1.0, 0.0, 0.0, 1.0, 0.0, 0.0, 0.309, 0.9511, 0.0, 0.309, 0.9511, 0.0, 0.309, 0.9511, 0.0, 0.309, 0.9511, 0.0, 0.809, -0.5878, 0.0, 0.809, -0.5878, 0.0, 0.809, -0.5878, 0.0, 0.809, -0.5878, 0.0, 0.309, -0.9511, 0.0, 0.309, -0.9511, 0.0, 0.309, -0.9511, 0.0, 0.309, -0.9511, 0.0, -0.309, -0.9511, 0.0, -0.309, -0.9511, 0.0, -0.309, -0.9511, 0.0, -0.309, -0.9511, 0.0, -0.809, -0.5878, 0.0, -0.809, -0.5878, 0.0, -0.809, -0.5878, 0.0, -0.809, -0.5878, 0.0, -1.0, 0.0, 0.0, -1.0, 0.0, 0.0, -1.0, 0.0, 0.0, -1.0, 0.0, 0.0, -0.809, 0.5878, 0.0, -0.809, 0.5878, 0.0, -0.809, 0.5878, 0.0, -0.809, 0.5878, 0.0, -0.309, 0.9511, 0.0, -0.309, 0.9511, 0.0, -0.309, 0.9511, 0.0, -0.309, 0.9511, 0.0, 1.455e-07, 0.0, 1.0, 1.455e-07, 0.0, 1.0, 1.455e-07, 0.0, 1.0, 1.455e-07, 0.0, 1.0, 1.455e-07, 0.0, 1.0, 1.455e-07, 0.0, 1.0, 1.455e-07, 0.0, 1.0, 1.455e-07, 0.0, 1.0, 1.455e-07, 0.0, 1.0, 1.455e-07, 0.0, 1.0, -9.815e-07, 0.0, -1.0, 0.0, 0.0, -1.0, 0.0, 0.0, -1.0, -9.815e-07, 0.0, -1.0, 0.0, 0.0, -1.0, 0.0, 0.0, -1.0, 0.0, 0.0, -1.0, 0.0, 0.0, -1.0, 0.0, 0.0, -1.0, 0.0, 0.0, -1.0, 0.0, 0.0, -1.0, 0.0, 0.0, -1.0, 0.0, 0.0, -1.0, 0.0, 0.0, -1.0, 0.0, 0.0, -1.0, 0.0, 0.0, -1.0, 9.815e-07, 0.0, -1.0, 0.0, 0.0, -1.0, 0.0, 0.0, -1.0, 9.815e-07, 0.0, -1.0, 0.0, 0.0, -1.0, -9.815e-07, 0.0, -1.0, -9.815e-07, 0.0, -1.0, 0.0, 0.0, -1.0, 0.0, 0.0, -1.0, 9.815e-07, 0.0, -1.0, 9.815e-07, 0.0, -1.0, 0.0, 0.0, -1.0, 0.0, 0.0, -1.0, 0.0, 0.0, -1.0, 0.0, 0.0, -1.0, 0.0, 0.0, -1.0, 0.0, 0.0, -1.0, 0.0, 0.0, -1.0, 0.0, 0.0, -1.0, 0.0, 0.0, -1.0, 0.0, 0.0, -1.0, 0.0, 0.0, -1.0, 0.0, 0.0, -1.0, 0.0, 0.0, -1.0, -0.809, -0.5878, 0.0, -0.809, -0.5878, 0.0, -0.809, -0.5878, 0.0, -0.809, -0.5878, 0.0, 5.781e-08, 0.0, -1.0, 5.781e-08, 0.0, -1.0, 5.781e-08, 0.0, -1.0, 5.781e-08, 0.0, -1.0, 5.781e-08, 0.0, -1.0, 5.781e-08, 0.0, -1.0, 5.781e-08, 0.0, -1.0, 5.781e-08, 0.0, -1.0, 5.781e-08, 0.0, -1.0, 5.781e-08, 0.0, -1.0, 0.309, -0.9511, 0.0, 0.309, -0.9511, 0.0, 0.309, -0.9511, 0.0, 0.309, -0.9511, 0.0, 0.809, 0.5878, 0.0, 0.809, 0.5878, 0.0, 0.809, 0.5878, 0.0, 0.809, 0.5878, 0.0, -0.309, -0.9511, 0.0, -0.309, -0.9511, 0.0, -0.309, -0.9511, 0.0, -0.309, -0.9511, 0.0, -0.809, 0.5878, 0.0, -0.809, 0.5878, 0.0, -0.809, 0.5878, 0.0, -0.809, 0.5878, 0.0, 1.0, 0.0, 0.0, 1.0, 0.0, 0.0, 1.0, 0.0, 0.0, 1.0, 0.0, 0.0, 0.309, 0.9511, 0.0, 0.309, 0.9511, 0.0, 0.309, 0.9511, 0.0, 0.309, 0.9511, 0.0, -1.0, 0.0, 0.0, -1.0, 0.0, 0.0, -1.0, 0.0, 0.0, -1.0, 0.0, 0.0, 0.809, -0.5878, 0.0, 0.809, -0.5878, 0.0, 0.809, -0.5878, 0.0, 0.809, -0.5878, 0.0, -0.309, 0.9511, 0.0, -0.309, 0.9511, 0.0, -0.309, 0.9511, 0.0, -0.309, 0.9511, 0.0])] * 3)])

# ---- objects
ob_laser_pistol_01_cube_003 = bpy.data.objects.new('Laser_Pistol_01_Cube.003', me_laser_pistol_01_cube_003)
ob_laser_pistol_01_barrel_cylinder = bpy.data.objects.new('Laser_Pistol_01_Barrel_Cylinder', me_laser_pistol_01_barrel_cylinder)

# ---- transforms, parenting, visibility, modifiers, constraints
ob_laser_pistol_01_cube_003.location = (0.0, 0.0, 0.0)
ob_laser_pistol_01_cube_003.rotation_euler = (1.571, -0.0, 0.0)
ob_laser_pistol_01_cube_003.lineart.crease_threshold = 0.0
ob_laser_pistol_01_barrel_cylinder.location = (0.0, 0.0, 0.0)
ob_laser_pistol_01_barrel_cylinder.rotation_euler = (1.571, -0.0, 0.0)
ob_laser_pistol_01_barrel_cylinder.lineart.crease_threshold = 0.0

# ---- collection membership
col_collection.objects.link(ob_laser_pistol_01_cube_003)
col_collection.objects.link(ob_laser_pistol_01_barrel_cylinder)

# ---- scene / render settings (as saved in the file)
scene.frame_start = 1; scene.frame_end = 250; scene.frame_set(1)
scene.render.engine = 'BLENDER_EEVEE_NEXT'
scene.cycles.use_denoising = False
scene.cycles.samples = 128
scene.cycles.sampling_pattern = 'TABULATED_SOBOL'
scene.cycles.use_adaptive_sampling = False
scene.cycles.use_light_tree = False
scene.view_settings.view_transform = 'Filmic'
bpy.context.view_layer.update()

# ---- added for rendering (the .blend has no active camera): camera
cam_auto = bpy.data.cameras.new('AutoCamera')
cam_auto.lens = 50.0
cam_auto.sensor_width = 36.0
cam_auto.clip_end = 1000.0
ob_auto_camera = bpy.data.objects.new('AutoCamera', cam_auto)
scene.collection.objects.link(ob_auto_camera)
ob_auto_camera.location = (1.67736, -1.40167, 1.46186)
ob_auto_camera.rotation_euler = (1.09748, -7.21219e-08, 0.694738)
scene.camera = ob_auto_camera
bpy.context.view_layer.update()
